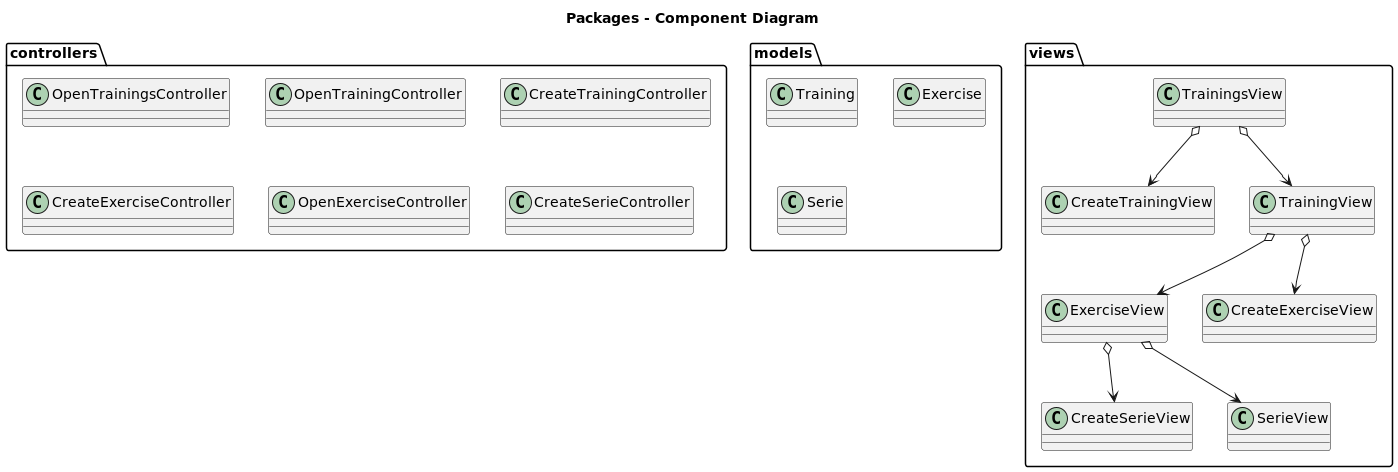

The diagram above was rendered by PlantUML. Its source (embedded in the PNG):
@startuml

title Packages - Component Diagram

package views {
  class TrainingsView {}
  class CreateTrainingView {}
  class TrainingView {}
  class ExerciseView {}
  class CreateExerciseView {}
  class CreateSerieView {}
  class SerieView {}
  
  TrainingsView o--> TrainingView
  TrainingsView o--> CreateTrainingView
  
  TrainingView o--> ExerciseView
  TrainingView o--> CreateExerciseView
  
  ExerciseView o--> SerieView
  ExerciseView o--> CreateSerieView
}

package controllers {
  class OpenTrainingsController {}
  class OpenTrainingController {}
  class CreateTrainingController {}
  class CreateExerciseController {}
  class OpenExerciseController {}
  class CreateSerieController {}
}

package models {
  class Training
  class Exercise
  class Serie
}


@enduml